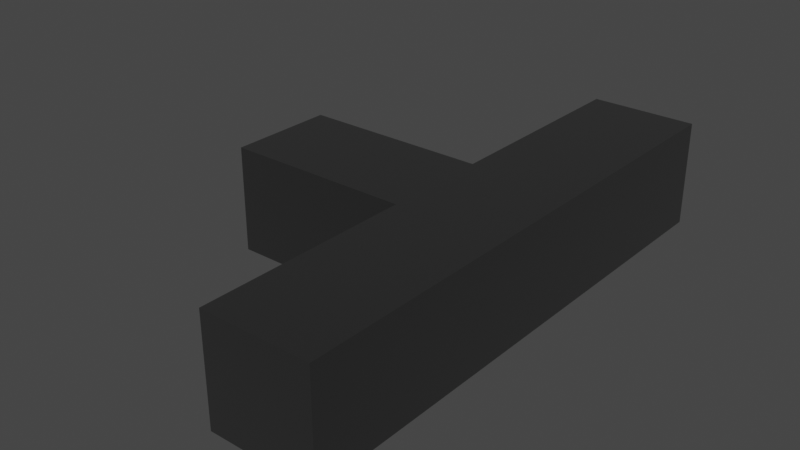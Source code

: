 # Source: DTJ_4.blend  (saved by Blender 3.4.6; exported with 4.5.12 LTS)
import bpy
from mathutils import Matrix  # noqa: F401  (used for matrix-valued properties, if any)

bpy.ops.wm.read_factory_settings(use_empty=True)
scene = bpy.context.scene
scene.name = 'Scene'

# ---- collections
col_dtj = bpy.data.collections.new('DTJ'); scene.collection.children.link(col_dtj)

# ---- materials (node trees are filled in below, after node groups)
mat_diffuse_0_002 = bpy.data.materials.new('diffuse_0.002')
mat_diffuse_0_002.use_transparent_shadow = False
mat_diffuse_0_002.diffuse_color = (0.0, 0.0, 0.0, 1.0)
mat_diffuse_0_002.roughness = 1.0

# ---- material node trees
mat_diffuse_0_002.use_nodes = True; mat_diffuse_0_002.node_tree.nodes.clear()
_N = mat_diffuse_0_002.node_tree.nodes; _L = mat_diffuse_0_002.node_tree.links
n0 = _N.new('ShaderNodeBsdfPrincipled'); n0.name = 'Principled BSDF'; n0.location = (0, 300)
n0.distribution = 'GGX'
n0.subsurface_method = 'RANDOM_WALK_SKIN'
n0.inputs[0].default_value = (0.0, 0.0, 0.0, 1.0)
n0.inputs[2].default_value = 1.0
n0.inputs[3].default_value = 1.45
n0.inputs[13].default_value = 1.0
n0.inputs[27].default_value = (0.0, 0.0, 0.0, 1.0)
n0.inputs[28].default_value = 1.0
n1 = _N.new('ShaderNodeOutputMaterial'); n1.name = 'Material Output'; n1.location = (280, 300)
_L.new(n0.outputs[0], n1.inputs[0])
n1.is_active_output = True

# ---- world
world_world = bpy.data.worlds.new('World'); scene.world = world_world
world_world.use_nodes = True; world_world.node_tree.nodes.clear()
_N = world_world.node_tree.nodes; _L = world_world.node_tree.links
n0 = _N.new('ShaderNodeOutputWorld'); n0.name = 'World Output'; n0.location = (300, 300)
n1 = _N.new('ShaderNodeBackground'); n1.name = 'Background'; n1.location = (10, 300)
n1.inputs[0].default_value = (0.05088, 0.05088, 0.05088, 1.0)
_L.new(n1.outputs[0], n0.inputs[0])
n0.is_active_output = True
world_world.color = (0.05088, 0.05088, 0.05088)
world_world.use_sun_shadow = False
world_world.sun_shadow_jitter_overblur = 0.0

# ---- meshes
me_object_1 = bpy.data.meshes.new('object_1')
me_object_1.from_pydata([(110.0, 0.0, 80.0), (110.0, 40.0, 80.0), (110.0, 0.0, -120.0), (110.0, 40.0, -120.0), (110.0, 0.0, -20.0), (110.0, 40.0, -20.0), (110.0, 20.0, 80.0), (110.0, 20.0, -120.0), (110.0, 20.0, -20.0), (110.0, 30.0, -20.0), (110.0, 20.0, 30.0), (110.0, 30.0, 30.0), (110.0, 10.0, -20.0), (110.0, 10.0, 30.0), (110.0, 20.0, -70.0), (110.0, 10.0, -70.0), (110.0, 30.0, -70.0), (110.0, 0.0, -120.0), (110.0, 40.0, -120.0), (70.0, 0.0, -120.0), (70.0, 40.0, -120.0), (90.0, 0.0, -120.0), (90.0, 40.0, -120.0), (110.0, 20.0, -120.0), (70.0, 20.0, -120.0), (70.0, 0.0, -120.0), (70.0, 40.0, -120.0), (70.0, 5.714, -62.86), (70.0, 34.29, -62.86), (70.0, 5.714, -34.29), (70.0, 11.43, -34.29), (70.0, 28.57, -34.29), (70.0, 34.29, -34.29), (70.0, 5.714, -5.714), (70.0, 11.43, -5.714), (70.0, 28.57, -5.714), (70.0, 34.29, -5.714), (70.0, 5.714, 22.86), (70.0, 11.43, 22.86), (70.0, 17.14, 22.86), (70.0, 22.86, 22.86), (70.0, 28.57, 22.86), (70.0, 34.29, 22.86), (70.0, 5.714, 51.43), (70.0, 11.43, 51.43), (70.0, 17.14, 51.43), (70.0, 22.86, 51.43), (70.0, 28.57, 51.43), (70.0, 34.29, 51.43), (70.0, 0.0, 80.0), (70.0, 40.0, 80.0), (70.0, 20.0, -120.0), (70.0, 20.0, 80.0), (70.0, 25.0, 0.0), (70.0, 15.0, 0.0), (70.0, 25.0, -40.0), (70.0, 25.0, -20.0), (70.0, 15.0, -20.0), (70.0, 15.0, -40.0), (70.0, 0.0, -100.0), (70.0, 0.0, -80.0), (70.0, 0.0, -60.0), (70.0, 0.0, -40.0), (70.0, 0.0, -20.0), (70.0, 0.0, 0.0), (70.0, 0.0, 20.0), (70.0, 0.0, 40.0), (70.0, 0.0, 60.0), (70.0, 40.0, 60.0), (70.0, 40.0, 40.0), (70.0, 40.0, 20.0), (70.0, 40.0, 0.0), (70.0, 40.0, -20.0), (70.0, 40.0, -40.0), (70.0, 40.0, -60.0), (70.0, 40.0, -80.0), (70.0, 40.0, -100.0), (70.0, 10.0, -40.0), (70.0, 8.571, -34.29), (70.0, 8.571, -62.86), (70.0, 5.714, -48.57), (70.0, 8.571, -48.57), (70.0, 30.0, -40.0), (70.0, 31.43, -34.29), (70.0, 34.29, -48.57), (70.0, 31.43, -62.86), (70.0, 31.43, -48.57), (70.0, 30.0, -80.0), (70.0, 30.0, -60.0), (70.0, 10.0, -60.0), (70.0, 10.0, -80.0), (70.0, 20.0, -80.0), (70.0, 5.714, -91.43), (70.0, 17.14, -91.43), (70.0, 28.57, -91.43), (70.0, 22.86, -91.43), (70.0, 34.29, -91.43), (70.0, 0.0, 80.0), (70.0, 40.0, 80.0), (110.0, 0.0, 80.0), (110.0, 40.0, 80.0), (90.0, 0.0, 80.0), (90.0, 40.0, 80.0), (110.0, 20.0, 80.0), (70.0, 20.0, 80.0), (110.0, 0.0, 80.0), (110.0, 0.0, -120.0), (70.0, 0.0, 80.0), (70.0, 0.0, -120.0), (110.0, 0.0, -20.0), (90.0, 0.0, -120.0), (70.0, 0.0, -20.0), (90.0, 0.0, 80.0), (90.0, 0.0, -20.0), (90.0, 0.0, -70.0), (80.0, 0.0, -20.0), (80.0, 0.0, -70.0), (100.0, 0.0, -20.0), (100.0, 0.0, -70.0), (90.0, 0.0, 30.0), (100.0, 0.0, 30.0), (80.0, 0.0, 30.0), (70.0, 0.0, 60.0), (70.0, 0.0, 40.0), (70.0, 0.0, 20.0), (70.0, 0.0, 0.0), (70.0, 0.0, -40.0), (70.0, 0.0, -60.0), (70.0, 0.0, -80.0), (70.0, 0.0, -100.0), (110.0, 40.0, 80.0), (70.0, 40.0, 80.0), (110.0, 40.0, -120.0), (70.0, 40.0, -120.0), (110.0, 40.0, -20.0), (90.0, 40.0, -120.0), (70.0, 40.0, -20.0), (90.0, 40.0, 80.0), (90.0, 40.0, -20.0), (90.0, 40.0, -70.0), (100.0, 40.0, -20.0), (100.0, 40.0, -70.0), (80.0, 40.0, -20.0), (80.0, 40.0, -70.0), (90.0, 40.0, 30.0), (80.0, 40.0, 30.0), (100.0, 40.0, 30.0), (70.0, 40.0, -100.0), (70.0, 40.0, -80.0), (70.0, 40.0, -60.0), (70.0, 40.0, -40.0), (70.0, 40.0, 0.0), (70.0, 40.0, 20.0), (70.0, 40.0, 40.0), (70.0, 40.0, 60.0), (85.0, 30.0, 0.0), (85.0, 20.0, 0.0), (85.0, 10.0, 0.0), (70.0, 25.0, 0.0), (77.5, 27.5, 0.0), (77.5, 12.5, 0.0), (70.0, 15.0, 0.0), (70.0, 25.0, 0.0), (85.0, 30.0, 0.0), (70.0, 25.0, -40.0), (85.0, 30.0, -40.0), (77.5, 27.5, -40.0), (85.0, 30.0, -20.0), (70.0, 25.0, -20.0), (77.5, 27.5, 0.0), (85.0, 30.0, 0.0), (85.0, 10.0, 0.0), (85.0, 30.0, -40.0), (85.0, 10.0, -40.0), (85.0, 20.0, 0.0), (85.0, 10.0, -20.0), (85.0, 30.0, -20.0), (85.0, 10.0, 0.0), (70.0, 15.0, 0.0), (85.0, 10.0, -40.0), (70.0, 15.0, -40.0), (85.0, 10.0, -20.0), (77.5, 12.5, -40.0), (70.0, 15.0, -20.0), (77.5, 12.5, 0.0), (70.0, 30.0, -40.0), (85.0, 30.0, -40.0), (70.0, 30.0, -80.0), (85.0, 30.0, -80.0), (77.5, 30.0, -40.0), (85.0, 30.0, -60.0), (70.0, 30.0, -60.0), (85.0, 30.0, -40.0), (85.0, 10.0, -40.0), (85.0, 30.0, -80.0), (85.0, 10.0, -80.0), (85.0, 30.0, -60.0), (85.0, 20.0, -80.0), (85.0, 10.0, -60.0), (85.0, 10.0, -40.0), (70.0, 10.0, -40.0), (85.0, 10.0, -80.0), (70.0, 10.0, -80.0), (77.5, 10.0, -40.0), (70.0, 10.0, -60.0), (85.0, 10.0, -60.0), (70.0, 30.0, -80.0), (70.0, 10.0, -80.0), (85.0, 30.0, -80.0), (85.0, 10.0, -80.0), (85.0, 20.0, -80.0), (70.0, 20.0, -80.0), (70.0, 15.0, -40.0), (70.0, 10.0, -40.0), (85.0, 10.0, -40.0), (77.5, 12.5, -40.0), (77.5, 10.0, -40.0), (70.0, 30.0, -40.0), (70.0, 25.0, -40.0), (85.0, 30.0, -40.0), (77.5, 27.5, -40.0), (77.5, 30.0, -40.0)], [], [(16, 9, 8, 14), (9, 11, 10, 8), (8, 10, 13, 12), (14, 8, 12, 15), (6, 0, 13), (4, 13, 0), (13, 4, 12), (15, 12, 4), (11, 1, 6), (6, 10, 11), (10, 6, 13), (5, 1, 11), (7, 14, 15), (15, 2, 7), (2, 15, 4), (16, 14, 7), (11, 9, 5), (16, 5, 9), (5, 16, 3), (7, 3, 16), (23, 17, 21), (23, 22, 18), (24, 23, 21), (23, 24, 22), (24, 20, 22), (19, 24, 21), (81, 79, 27, 80), (78, 81, 80, 29), (32, 84, 86, 83), (84, 28, 85, 86), (78, 29, 33), (34, 30, 78), (33, 34, 78), (83, 31, 35), (36, 32, 83), (35, 36, 83), (38, 34, 33, 37), (42, 36, 35, 41), (44, 38, 37, 43), (45, 39, 38, 44), (46, 40, 39, 45), (47, 41, 40, 46), (48, 42, 41, 47), (92, 25, 59), (27, 60, 61), (92, 59, 60), (51, 25, 92, 93), (93, 92, 90, 91), (79, 90, 27), (92, 27, 90), (27, 92, 60), (79, 89, 90), (80, 27, 61), (79, 81, 89), (80, 62, 29), (63, 29, 62), (77, 89, 81), (58, 77, 30), (78, 30, 77), (77, 81, 78), (62, 80, 61), (94, 51, 95), (95, 51, 93), (91, 87, 94, 95), (95, 93, 91), (26, 51, 94, 96), (96, 76, 26), (96, 28, 74, 75), (87, 28, 96), (76, 96, 75), (96, 94, 87), (88, 86, 85), (87, 88, 85), (55, 31, 82), (82, 86, 88), (84, 74, 28), (32, 73, 84), (74, 84, 73), (86, 82, 83), (87, 85, 28), (58, 30, 57), (64, 33, 63), (37, 33, 64, 65), (54, 57, 34), (34, 57, 30), (54, 34, 38), (39, 54, 38), (37, 65, 66), (67, 43, 66), (43, 67, 49), (44, 43, 49), (39, 40, 53, 54), (45, 44, 52), (49, 52, 44), (52, 46, 45), (66, 43, 37), (35, 31, 56), (56, 31, 55), (56, 53, 35), (71, 72, 36), (32, 36, 72), (36, 42, 70, 71), (73, 32, 72), (53, 41, 35), (82, 31, 83), (47, 46, 52), (41, 53, 40), (69, 70, 42), (68, 48, 50), (47, 50, 48), (69, 48, 68), (69, 42, 48), (47, 52, 50), (33, 29, 63), (104, 97, 101), (104, 102, 98), (103, 104, 101), (104, 103, 102), (103, 100, 102), (99, 103, 101), (116, 114, 113, 115), (114, 118, 117, 113), (113, 117, 120, 119), (115, 113, 119, 121), (109, 105, 120), (112, 120, 105), (120, 117, 109), (119, 112, 121), (107, 121, 112), (120, 112, 119), (106, 109, 118), (117, 118, 109), (110, 106, 118), (116, 110, 114), (118, 114, 110), (115, 121, 124, 125), (122, 123, 121), (123, 124, 121), (125, 111, 115), (111, 126, 115), (127, 116, 126), (126, 116, 115), (128, 116, 127), (116, 128, 129), (116, 129, 108), (110, 116, 108), (107, 122, 121), (143, 142, 138, 139), (142, 145, 144, 138), (138, 144, 146, 140), (139, 138, 140, 141), (137, 130, 146), (134, 146, 130), (144, 137, 146), (134, 140, 146), (141, 140, 134), (145, 137, 144), (145, 154, 131), (145, 153, 154), (152, 145, 151), (145, 142, 151), (153, 145, 152), (145, 131, 137), (135, 139, 141), (143, 139, 135), (132, 135, 141), (133, 143, 135), (132, 141, 134), (142, 143, 149, 150), (142, 150, 136), (143, 147, 148), (143, 133, 147), (148, 149, 143), (151, 142, 136), (161, 158, 159, 160), (159, 156, 160), (156, 157, 160), (155, 156, 159), (169, 162, 168), (169, 167, 163), (167, 169, 168), (168, 166, 167), (166, 165, 167), (164, 166, 168), (176, 174, 170), (175, 171, 174), (172, 173, 175, 176), (174, 176, 175), (184, 177, 181), (184, 183, 178), (183, 184, 181), (183, 181, 182, 180), (179, 182, 181), (191, 189, 185), (190, 186, 189), (187, 188, 190, 191), (189, 191, 190), (193, 192, 196, 198), (196, 197, 198), (197, 195, 198), (194, 197, 196), (205, 203, 199), (204, 200, 203), (201, 202, 204, 205), (203, 205, 204), (211, 210, 208, 206), (207, 209, 210, 211), (215, 213, 212), (214, 216, 215), (213, 215, 216), (220, 218, 217), (220, 221, 219), (217, 221, 220)])
_uv = me_object_1.uv_layers.new(name='UVMap')
_uv.uv.foreach_set('vector', [0.208, 0.6239, 0.208, 0.4159, 0.2493, 0.4159, 0.2493, 0.6239, 0.208, 0.4159, 0.208, 0.208, 0.2493, 0.208, 0.2493, 0.4159, 0.2493, 0.4159, 0.2493, 0.208, 0.2906, 0.208, 0.2906, 0.4159, 0.2493, 0.6239, 0.2493, 0.4159, 0.2906, 0.4159, 0.2906, 0.6239, 0.2493, 0.0, 0.3319, 0.0, 0.2906, 0.208, 0.3319, 0.4159, 0.2906, 0.208, 0.3319, 0.0, 0.2906, 0.208, 0.3319, 0.4159, 0.2906, 0.4159, 0.2906, 0.6239, 0.2906, 0.4159, 0.3319, 0.4159, 0.208, 0.208, 0.1667, 0.0, 0.2493, 0.0, 0.2493, 0.0, 0.2493, 0.208, 0.208, 0.208, 0.2493, 0.208, 0.2493, 0.0, 0.2906, 0.208, 0.1667, 0.4159, 0.1667, 0.0, 0.208, 0.208, 0.2493, 0.8319, 0.2493, 0.6239, 0.2906, 0.6239, 0.2906, 0.6239, 0.3319, 0.8319, 0.2493, 0.8319, 0.3319, 0.8319, 0.2906, 0.6239, 0.3319, 0.4159, 0.208, 0.6239, 0.2493, 0.6239, 0.2493, 0.8319, 0.208, 0.208, 0.208, 0.4159, 0.1667, 0.4159, 0.208, 0.6239, 0.1667, 0.4159, 0.208, 0.4159, 0.1667, 0.4159, 0.208, 0.6239, 0.1667, 0.8319, 0.2493, 0.8319, 0.1667, 0.8319, 0.208, 0.6239, 0.5, 0.6389, 0.5, 0.5556, 0.5826, 0.5556, 0.5, 0.6389, 0.5826, 0.7222, 0.5, 0.7222, 0.6652, 0.6389, 0.5, 0.6389, 0.5826, 0.5556, 0.5, 0.6389, 0.6652, 0.6389, 0.5826, 0.7222, 0.6652, 0.6389, 0.6652, 0.7222, 0.5826, 0.7222, 0.6652, 0.5556, 0.6652, 0.6389, 0.5826, 0.5556, 0.1298, 0.2971, 0.1298, 0.2377, 0.1416, 0.2377, 0.1416, 0.2971, 0.1298, 0.3565, 0.1298, 0.2971, 0.1416, 0.2971, 0.1416, 0.3565, 0.0236, 0.3565, 0.0236, 0.2971, 0.0354, 0.2971, 0.0354, 0.3565, 0.0236, 0.2971, 0.0236, 0.2377, 0.0354, 0.2377, 0.0354, 0.2971, 0.1298, 0.3565, 0.1416, 0.3565, 0.1416, 0.4754, 0.118, 0.4754, 0.118, 0.3565, 0.1298, 0.3565, 0.1416, 0.4754, 0.118, 0.4754, 0.1298, 0.3565, 0.0354, 0.3565, 0.0472, 0.3565, 0.0472, 0.4754, 0.0236, 0.4754, 0.0236, 0.3565, 0.0354, 0.3565, 0.0472, 0.4754, 0.0236, 0.4754, 0.0354, 0.3565, 0.118, 0.5942, 0.118, 0.4754, 0.1416, 0.4754, 0.1416, 0.5942, 0.0236, 0.5942, 0.0236, 0.4754, 0.0472, 0.4754, 0.0472, 0.5942, 0.118, 0.713, 0.118, 0.5942, 0.1416, 0.5942, 0.1416, 0.713, 0.0944, 0.713, 0.0944, 0.5942, 0.118, 0.5942, 0.118, 0.713, 0.0708, 0.713, 0.0708, 0.5942, 0.0944, 0.5942, 0.0944, 0.713, 0.0472, 0.713, 0.0472, 0.5942, 0.0708, 0.5942, 0.0708, 0.713, 0.0236, 0.713, 0.0236, 0.5942, 0.0472, 0.5942, 0.0472, 0.713, 0.1416, 0.1188, 0.1652, 0.0, 0.1652, 0.08319, 0.1416, 0.2377, 0.1652, 0.1664, 0.1652, 0.2496, 0.1416, 0.1188, 0.1652, 0.08319, 0.1652, 0.1664, 0.0826, 0.0, 0.1652, 0.0, 0.1416, 0.1188, 0.0944, 0.1188, 0.0944, 0.1188, 0.1416, 0.1188, 0.1239, 0.1664, 0.0826, 0.1664, 0.1298, 0.2377, 0.1239, 0.1664, 0.1416, 0.2377, 0.1416, 0.1188, 0.1416, 0.2377, 0.1239, 0.1664, 0.1416, 0.2377, 0.1416, 0.1188, 0.1652, 0.1664, 0.1298, 0.2377, 0.1239, 0.2496, 0.1239, 0.1664, 0.1416, 0.2971, 0.1416, 0.2377, 0.1652, 0.2496, 0.1298, 0.2377, 0.1298, 0.2971, 0.1239, 0.2496, 0.1416, 0.2971, 0.1652, 0.3327, 0.1416, 0.3565, 0.1652, 0.4159, 0.1416, 0.3565, 0.1652, 0.3327, 0.1239, 0.3327, 0.1239, 0.2496, 0.1298, 0.2971, 0.1033, 0.3327, 0.1239, 0.3327, 0.118, 0.3565, 0.1298, 0.3565, 0.118, 0.3565, 0.1239, 0.3327, 0.1239, 0.3327, 0.1298, 0.2971, 0.1298, 0.3565, 0.1652, 0.3327, 0.1416, 0.2971, 0.1652, 0.2496, 0.0472, 0.1188, 0.0826, 0.0, 0.0708, 0.1188, 0.0708, 0.1188, 0.0826, 0.0, 0.0944, 0.1188, 0.0826, 0.1664, 0.0413, 0.1664, 0.0472, 0.1188, 0.0708, 0.1188, 0.0708, 0.1188, 0.0944, 0.1188, 0.0826, 0.1664, 0.0, 0.0, 0.0826, 0.0, 0.0472, 0.1188, 0.0236, 0.1188, 0.0236, 0.1188, 0.0, 0.08319, 0.0, 0.0, 0.0236, 0.1188, 0.0236, 0.2377, 0.0, 0.2496, 0.0, 0.1664, 0.0413, 0.1664, 0.0236, 0.2377, 0.0236, 0.1188, 0.0, 0.08319, 0.0236, 0.1188, 0.0, 0.1664, 0.0236, 0.1188, 0.0472, 0.1188, 0.0413, 0.1664, 0.0413, 0.2496, 0.0354, 0.2971, 0.0354, 0.2377, 0.0413, 0.1664, 0.0413, 0.2496, 0.0354, 0.2377, 0.06195, 0.3327, 0.0472, 0.3565, 0.0413, 0.3327, 0.0413, 0.3327, 0.0354, 0.2971, 0.0413, 0.2496, 0.0236, 0.2971, 0.0, 0.2496, 0.0236, 0.2377, 0.0236, 0.3565, 0.0, 0.3327, 0.0236, 0.2971, 0.0, 0.2496, 0.0236, 0.2971, 0.0, 0.3327, 0.0354, 0.2971, 0.0413, 0.3327, 0.0354, 0.3565, 0.0413, 0.1664, 0.0354, 0.2377, 0.0236, 0.2377, 0.1033, 0.3327, 0.118, 0.3565, 0.1033, 0.4159, 0.1652, 0.4991, 0.1416, 0.4754, 0.1652, 0.4159, 0.1416, 0.5942, 0.1416, 0.4754, 0.1652, 0.4991, 0.1652, 0.5823, 0.1033, 0.4991, 0.1033, 0.4159, 0.118, 0.4754, 0.118, 0.4754, 0.1033, 0.4159, 0.118, 0.3565, 0.1033, 0.4991, 0.118, 0.4754, 0.118, 0.5942, 0.0944, 0.5942, 0.1033, 0.4991, 0.118, 0.5942, 0.1416, 0.5942, 0.1652, 0.5823, 0.1652, 0.6655, 0.1652, 0.7487, 0.1416, 0.713, 0.1652, 0.6655, 0.1416, 0.713, 0.1652, 0.7487, 0.1652, 0.8319, 0.118, 0.713, 0.1416, 0.713, 0.1652, 0.8319, 0.0944, 0.5942, 0.0708, 0.5942, 0.06195, 0.4991, 0.1033, 0.4991, 0.0944, 0.713, 0.118, 0.713, 0.0826, 0.8319, 0.1652, 0.8319, 0.0826, 0.8319, 0.118, 0.713, 0.0826, 0.8319, 0.0708, 0.713, 0.0944, 0.713, 0.1652, 0.6655, 0.1416, 0.713, 0.1416, 0.5942, 0.0472, 0.4754, 0.0472, 0.3565, 0.06195, 0.4159, 0.06195, 0.4159, 0.0472, 0.3565, 0.06195, 0.3327, 0.06195, 0.4159, 0.06195, 0.4991, 0.0472, 0.4754, 0.0, 0.4991, 0.0, 0.4159, 0.0236, 0.4754, 0.0236, 0.3565, 0.0236, 0.4754, 0.0, 0.4159, 0.0236, 0.4754, 0.0236, 0.5942, 0.0, 0.5823, 0.0, 0.4991, 0.0, 0.3327, 0.0236, 0.3565, 0.0, 0.4159, 0.06195, 0.4991, 0.0472, 0.5942, 0.0472, 0.4754, 0.0413, 0.3327, 0.0472, 0.3565, 0.0354, 0.3565, 0.0472, 0.713, 0.0708, 0.713, 0.0826, 0.8319, 0.0472, 0.5942, 0.06195, 0.4991, 0.0708, 0.5942, 0.0, 0.6655, 0.0, 0.5823, 0.0236, 0.5942, 0.0, 0.7487, 0.0236, 0.713, 0.0, 0.8319, 0.0472, 0.713, 0.0, 0.8319, 0.0236, 0.713, 0.0, 0.6655, 0.0236, 0.713, 0.0, 0.7487, 0.0, 0.6655, 0.0236, 0.5942, 0.0236, 0.713, 0.0472, 0.713, 0.0826, 0.8319, 0.0, 0.8319, 0.1416, 0.4754, 0.1416, 0.3565, 0.1652, 0.4159, 0.3333, 0.6389, 0.3333, 0.5556, 0.4159, 0.5556, 0.3333, 0.6389, 0.4159, 0.7222, 0.3333, 0.7222, 0.4985, 0.6389, 0.3333, 0.6389, 0.4159, 0.5556, 0.3333, 0.6389, 0.4985, 0.6389, 0.4159, 0.7222, 0.4985, 0.6389, 0.4985, 0.7222, 0.4159, 0.7222, 0.4985, 0.5556, 0.4985, 0.6389, 0.4159, 0.5556, 0.9572, 0.6239, 0.9159, 0.6239, 0.9159, 0.4159, 0.9572, 0.4159, 0.9159, 0.6239, 0.8746, 0.6239, 0.8746, 0.4159, 0.9159, 0.4159, 0.9159, 0.4159, 0.8746, 0.4159, 0.8746, 0.208, 0.9159, 0.208, 0.9572, 0.4159, 0.9159, 0.4159, 0.9159, 0.208, 0.9572, 0.208, 0.8333, 0.4159, 0.8333, 0.0, 0.8746, 0.208, 0.9159, 0.0, 0.8746, 0.208, 0.8333, 0.0, 0.8746, 0.208, 0.8746, 0.4159, 0.8333, 0.4159, 0.9159, 0.208, 0.9159, 0.0, 0.9572, 0.208, 0.9985, 0.0, 0.9572, 0.208, 0.9159, 0.0, 0.8746, 0.208, 0.9159, 0.0, 0.9159, 0.208, 0.8333, 0.8319, 0.8333, 0.4159, 0.8746, 0.6239, 0.8746, 0.4159, 0.8746, 0.6239, 0.8333, 0.4159, 0.9159, 0.8319, 0.8333, 0.8319, 0.8746, 0.6239, 0.9572, 0.6239, 0.9159, 0.8319, 0.9159, 0.6239, 0.8746, 0.6239, 0.9159, 0.6239, 0.9159, 0.8319, 0.9572, 0.4159, 0.9572, 0.208, 0.9985, 0.2496, 0.9985, 0.3327, 0.9985, 0.08319, 0.9985, 0.1664, 0.9572, 0.208, 0.9985, 0.1664, 0.9985, 0.2496, 0.9572, 0.208, 0.9985, 0.3327, 0.9985, 0.4159, 0.9572, 0.4159, 0.9985, 0.4159, 0.9985, 0.4991, 0.9572, 0.4159, 0.9985, 0.5823, 0.9572, 0.6239, 0.9985, 0.4991, 0.9985, 0.4991, 0.9572, 0.6239, 0.9572, 0.4159, 0.9985, 0.6655, 0.9572, 0.6239, 0.9985, 0.5823, 0.9572, 0.6239, 0.9985, 0.6655, 0.9985, 0.7487, 0.9572, 0.6239, 0.9985, 0.7487, 0.9985, 0.8319, 0.9159, 0.8319, 0.9572, 0.6239, 0.9985, 0.8319, 0.9985, 0.0, 0.9985, 0.08319, 0.9572, 0.208, 0.708, 0.6239, 0.708, 0.4159, 0.7493, 0.4159, 0.7493, 0.6239, 0.708, 0.4159, 0.708, 0.208, 0.7493, 0.208, 0.7493, 0.4159, 0.7493, 0.4159, 0.7493, 0.208, 0.7906, 0.208, 0.7906, 0.4159, 0.7493, 0.6239, 0.7493, 0.4159, 0.7906, 0.4159, 0.7906, 0.6239, 0.7493, 0.0, 0.8319, 0.0, 0.7906, 0.208, 0.8319, 0.4159, 0.7906, 0.208, 0.8319, 0.0, 0.7493, 0.208, 0.7493, 0.0, 0.7906, 0.208, 0.8319, 0.4159, 0.7906, 0.4159, 0.7906, 0.208, 0.7906, 0.6239, 0.7906, 0.4159, 0.8319, 0.4159, 0.708, 0.208, 0.7493, 0.0, 0.7493, 0.208, 0.708, 0.208, 0.6667, 0.08319, 0.6667, 0.0, 0.708, 0.208, 0.6667, 0.1664, 0.6667, 0.08319, 0.6667, 0.2496, 0.708, 0.208, 0.6667, 0.3327, 0.708, 0.208, 0.708, 0.4159, 0.6667, 0.3327, 0.6667, 0.1664, 0.708, 0.208, 0.6667, 0.2496, 0.708, 0.208, 0.6667, 0.0, 0.7493, 0.0, 0.7493, 0.8319, 0.7493, 0.6239, 0.7906, 0.6239, 0.708, 0.6239, 0.7493, 0.6239, 0.7493, 0.8319, 0.8319, 0.8319, 0.7493, 0.8319, 0.7906, 0.6239, 0.6667, 0.8319, 0.708, 0.6239, 0.7493, 0.8319, 0.8319, 0.8319, 0.7906, 0.6239, 0.8319, 0.4159, 0.708, 0.4159, 0.708, 0.6239, 0.6667, 0.5823, 0.6667, 0.4991, 0.708, 0.4159, 0.6667, 0.4991, 0.6667, 0.4159, 0.708, 0.6239, 0.6667, 0.7487, 0.6667, 0.6655, 0.708, 0.6239, 0.6667, 0.8319, 0.6667, 0.7487, 0.6667, 0.6655, 0.6667, 0.5823, 0.708, 0.6239, 0.6667, 0.3327, 0.708, 0.4159, 0.6667, 0.4159, 0.4051, 0.1547, 0.4051, 0.113, 0.4363, 0.1026, 0.4363, 0.1651, 0.4363, 0.1026, 0.4676, 0.1339, 0.4363, 0.1651, 0.4676, 0.1339, 0.4676, 0.1755, 0.4363, 0.1651, 0.4676, 0.09221, 0.4676, 0.1339, 0.4363, 0.1026, 0.6141, 0.2778, 0.647, 0.2778, 0.647, 0.3611, 0.6141, 0.2778, 0.5811, 0.3611, 0.5811, 0.2778, 0.5811, 0.3611, 0.6141, 0.2778, 0.647, 0.3611, 0.647, 0.3611, 0.6141, 0.4444, 0.5811, 0.3611, 0.6141, 0.4444, 0.5811, 0.4444, 0.5811, 0.3611, 0.647, 0.4444, 0.6141, 0.4444, 0.647, 0.3611, 0.6552, 0.08333, 0.6135, 0.0, 0.6552, 0.0, 0.5718, 0.08333, 0.5718, 0.0, 0.6135, 0.0, 0.6552, 0.1667, 0.5718, 0.1667, 0.5718, 0.08333, 0.6552, 0.08333, 0.6135, 0.0, 0.6552, 0.08333, 0.5718, 0.08333, 0.5286, 0.2778, 0.5615, 0.2778, 0.5615, 0.3611, 0.5286, 0.2778, 0.4956, 0.3611, 0.4956, 0.2778, 0.4956, 0.3611, 0.5286, 0.2778, 0.5615, 0.3611, 0.4956, 0.3611, 0.5615, 0.3611, 0.5286, 0.4444, 0.4956, 0.4444, 0.5615, 0.4444, 0.5286, 0.4444, 0.5615, 0.3611, 0.477, 0.3611, 0.4457, 0.2778, 0.477, 0.2778, 0.4145, 0.3611, 0.4145, 0.2778, 0.4457, 0.2778, 0.477, 0.4444, 0.4145, 0.4444, 0.4145, 0.3611, 0.477, 0.3611, 0.4457, 0.2778, 0.477, 0.3611, 0.4145, 0.3611, 0.477, 0.0, 0.5603, 0.0, 0.5603, 0.08333, 0.477, 0.08333, 0.5603, 0.08333, 0.5187, 0.1667, 0.477, 0.08333, 0.5187, 0.1667, 0.477, 0.1667, 0.477, 0.08333, 0.5603, 0.1667, 0.5187, 0.1667, 0.5603, 0.08333, 0.3958, 0.3611, 0.3646, 0.2778, 0.3958, 0.2778, 0.3333, 0.3611, 0.3333, 0.2778, 0.3646, 0.2778, 0.3958, 0.4444, 0.3333, 0.4444, 0.3333, 0.3611, 0.3958, 0.3611, 0.3646, 0.2778, 0.3958, 0.3611, 0.3333, 0.3611, 0.3333, 0.133, 0.3958, 0.133, 0.3958, 0.09137, 0.3333, 0.09137, 0.3333, 0.1747, 0.3958, 0.1747, 0.3958, 0.133, 0.3333, 0.133, 0.3646, 0.0561, 0.3333, 0.06652, 0.3333, 0.04569, 0.3958, 0.06652, 0.3646, 0.06652, 0.3646, 0.0561, 0.3333, 0.06652, 0.3646, 0.0561, 0.3646, 0.06652, 0.3646, 0.01042, 0.3333, 0.02083, 0.3333, 0.0, 0.3646, 0.01042, 0.3646, 0.0, 0.3958, 0.0, 0.3333, 0.0, 0.3646, 0.0, 0.3646, 0.01042])
me_object_1.materials.append(mat_diffuse_0_002)
me_object_1.update()
me_object_1.normals_split_custom_set([tuple(v) for v in zip(*[iter([1.0, 0.0, 0.0, 1.0, 0.0, 0.0, 1.0, 0.0, 0.0, 1.0, 0.0, 0.0, 1.0, 0.0, 0.0, 1.0, 0.0, 0.0, 1.0, 0.0, 0.0, 1.0, 0.0, 0.0, 1.0, 0.0, 0.0, 1.0, 0.0, 0.0, 1.0, 0.0, 0.0, 1.0, 0.0, 0.0, 1.0, 0.0, 0.0, 1.0, 0.0, 0.0, 1.0, 0.0, 0.0, 1.0, 0.0, 0.0, 1.0, 0.0, 0.0, 1.0, 0.0, 0.0, 1.0, 0.0, 0.0, 1.0, 0.0, 0.0, 1.0, 0.0, 0.0, 1.0, 0.0, 0.0, 1.0, 0.0, 0.0, 1.0, 0.0, 0.0, 1.0, 0.0, 0.0, 1.0, 0.0, 0.0, 1.0, 0.0, 0.0, 1.0, 0.0, 0.0, 1.0, 0.0, 0.0, 1.0, 0.0, 0.0, 1.0, 0.0, 0.0, 1.0, 0.0, 0.0, 1.0, 0.0, 0.0, 1.0, 0.0, 0.0, 1.0, 0.0, 0.0, 1.0, 0.0, 0.0, 1.0, 0.0, 0.0, 1.0, 0.0, 0.0, 1.0, 0.0, 0.0, 1.0, 0.0, 0.0, 1.0, 0.0, 0.0, 1.0, 0.0, 0.0, 1.0, 0.0, 0.0, 1.0, 0.0, 0.0, 1.0, 0.0, 0.0, 1.0, 0.0, 0.0, 1.0, 0.0, 0.0, 1.0, 0.0, 0.0, 1.0, 0.0, 0.0, 1.0, 0.0, 0.0, 1.0, 0.0, 0.0, 1.0, 0.0, 0.0, 1.0, 0.0, 0.0, 1.0, 0.0, 0.0, 1.0, 0.0, 0.0, 1.0, 0.0, 0.0, 1.0, 0.0, 0.0, 1.0, 0.0, 0.0, 1.0, 0.0, 0.0, 1.0, 0.0, 0.0, 1.0, 0.0, 0.0, 1.0, 0.0, 0.0, 1.0, 0.0, 0.0, 1.0, 0.0, 0.0, 0.0, 0.0, -1.0, 0.0, 0.0, -1.0, 0.0, 0.0, -1.0, 0.0, 0.0, -1.0, 0.0, 0.0, -1.0, 0.0, 0.0, -1.0, 0.0, 0.0, -1.0, 0.0, 0.0, -1.0, 0.0, 0.0, -1.0, 0.0, 0.0, -1.0, 0.0, 0.0, -1.0, 0.0, 0.0, -1.0, 0.0, 0.0, -1.0, 0.0, 0.0, -1.0, 0.0, 0.0, -1.0, 0.0, 0.0, -1.0, 0.0, 0.0, -1.0, 0.0, 0.0, -1.0, -1.0, 0.0, 0.0, -1.0, 0.0, 0.0, -1.0, 0.0, 0.0, -1.0, 0.0, 0.0, -1.0, 0.0, 0.0, -1.0, 0.0, 0.0, -1.0, 0.0, 0.0, -1.0, 0.0, 0.0, -1.0, 0.0, 0.0, -1.0, 0.0, 0.0, -1.0, 0.0, 0.0, -1.0, 0.0, 0.0, -1.0, 0.0, 0.0, -1.0, 0.0, 0.0, -1.0, 0.0, 0.0, -1.0, 0.0, 0.0, -1.0, 0.0, 0.0, -1.0, 0.0, 0.0, -1.0, 0.0, 0.0, -1.0, 0.0, 0.0, -1.0, 0.0, 0.0, -1.0, 0.0, 0.0, -1.0, 0.0, 0.0, -1.0, 0.0, 0.0, -1.0, 0.0, 0.0, -1.0, 0.0, 0.0, -1.0, 0.0, 0.0, -1.0, 0.0, 0.0, -1.0, 0.0, 0.0, -1.0, 0.0, 0.0, -1.0, 0.0, 0.0, -1.0, 0.0, 0.0, -1.0, 0.0, 0.0, -1.0, 0.0, 0.0, -1.0, 0.0, 0.0, -1.0, 0.0, 0.0, -1.0, 0.0, 0.0, -1.0, 0.0, 0.0, -1.0, 0.0, 0.0, -1.0, 0.0, 0.0, -1.0, 0.0, 0.0, -1.0, 0.0, 0.0, -1.0, 0.0, 0.0, -1.0, 0.0, 0.0, -1.0, 0.0, 0.0, -1.0, 0.0, 0.0, -1.0, 0.0, 0.0, -1.0, 0.0, 0.0, -1.0, 0.0, 0.0, -1.0, 0.0, 0.0, -1.0, 0.0, 0.0, -1.0, 0.0, 0.0, -1.0, 0.0, 0.0, -1.0, 0.0, 0.0, -1.0, 0.0, 0.0, -1.0, 0.0, 0.0, -1.0, 0.0, 0.0, -1.0, 0.0, 0.0, -1.0, 0.0, 0.0, -1.0, 0.0, 0.0, -1.0, 0.0, 0.0, -1.0, 0.0, 0.0, -1.0, 0.0, 0.0, -1.0, 0.0, 0.0, -1.0, 0.0, 0.0, -1.0, 0.0, 0.0, -1.0, 0.0, 0.0, -1.0, 0.0, 0.0, -1.0, 0.0, 0.0, -1.0, 0.0, 0.0, -1.0, 0.0, 0.0, -1.0, 0.0, 0.0, -1.0, 0.0, 0.0, -1.0, 0.0, 0.0, -1.0, 0.0, 0.0, -1.0, 0.0, 0.0, -1.0, 0.0, 0.0, -1.0, 0.0, 0.0, -1.0, 0.0, 0.0, -1.0, 0.0, 0.0, -1.0, 0.0, 0.0, -1.0, 0.0, 0.0, -1.0, 0.0, 0.0, -1.0, 0.0, 0.0, -1.0, 0.0, 0.0, -1.0, 0.0, 0.0, -1.0, 0.0, 0.0, -1.0, 0.0, 0.0, -1.0, 0.0, 0.0, -1.0, 0.0, 0.0, -1.0, 0.0, 0.0, -1.0, 7.477e-07, 0.0, -1.0, 7.477e-07, 0.0, -1.0, 7.477e-07, 0.0, -1.0, 0.0, 0.0, -1.0, 0.0, 0.0, -1.0, 0.0, 0.0, -1.0, 0.0, 0.0, -1.0, 0.0, 0.0, -1.0, 0.0, 0.0, -1.0, 0.0, 0.0, -1.0, 0.0, 0.0, -1.0, 0.0, 0.0, -1.0, 0.0, 0.0, -1.0, 0.0, 0.0, -1.0, 0.0, 0.0, -1.0, 0.0, 0.0, -1.0, 0.0, 0.0, -1.0, 0.0, 0.0, -1.0, 0.0, 0.0, -1.0, 0.0, 0.0, -1.0, 0.0, 0.0, -1.0, 0.0, 0.0, -1.0, 0.0, 0.0, -1.0, 0.0, 0.0, -1.0, 0.0, 0.0, -1.0, 0.0, 0.0, -1.0, 0.0, 0.0, -1.0, 0.0, 0.0, -1.0, 0.0, 0.0, -1.0, 0.0, 0.0, -1.0, 0.0, 0.0, -1.0, 0.0, 0.0, -1.0, 0.0, 0.0, -1.0, 0.0, 0.0, -1.0, 0.0, 0.0, -1.0, 0.0, 0.0, -1.0, 0.0, 0.0, -1.0, 0.0, 0.0, -1.0, 0.0, 0.0, -1.0, 0.0, 0.0, -1.0, 0.0, 0.0, -1.0, 0.0, 0.0, -1.0, 0.0, 0.0, -1.0, 0.0, 0.0, -1.0, 0.0, 0.0, -1.0, 0.0, 0.0, -1.0, 0.0, 0.0, -1.0, 0.0, 0.0, -1.0, 0.0, 0.0, -1.0, 0.0, 0.0, -1.0, 0.0, 0.0, -1.0, 0.0, 0.0, -1.0, 0.0, 0.0, -1.0, 0.0, 0.0, -1.0, 0.0, 0.0, -1.0, 0.0, 0.0, -1.0, 0.0, 0.0, -1.0, 0.0, 0.0, -1.0, 0.0, 0.0, -1.0, 0.0, 0.0, -1.0, 5.981e-06, 0.0, -1.0, 5.981e-06, 0.0, -1.0, 5.981e-06, 0.0, -1.0, 2.136e-06, 0.0, -1.0, 2.136e-06, 0.0, -1.0, 2.136e-06, 0.0, -1.0, 0.0, 0.0, -1.0, 0.0, 0.0, -1.0, 0.0, 0.0, -1.0, 0.0, 0.0, -1.0, 0.0, 0.0, -1.0, 0.0, 0.0, -1.0, -7.477e-07, 0.0, -1.0, -7.477e-07, 0.0, -1.0, -7.477e-07, 0.0, -1.0, 0.0, 0.0, -1.0, 0.0, 0.0, -1.0, 0.0, 0.0, -1.0, 0.0, 0.0, -1.0, 0.0, 0.0, -1.0, 0.0, 0.0, -1.0, 0.0, 0.0, -1.0, 0.0, 0.0, -1.0, 0.0, 0.0, -1.0, 0.0, 0.0, -1.0, 0.0, 0.0, -1.0, 0.0, 0.0, -1.0, 0.0, 0.0, -1.0, 0.0, 0.0, -1.0, 0.0, 0.0, -1.0, 0.0, 0.0, -1.0, 0.0, 0.0, -1.0, 0.0, 0.0, -1.0, 8.796e-07, 0.0, -1.0, 8.796e-07, 0.0, -1.0, 8.796e-07, 0.0, -1.0, 8.796e-07, 0.0, -1.0, 0.0, 0.0, -1.0, 0.0, 0.0, -1.0, 0.0, 0.0, -1.0, 1.196e-06, 0.0, -1.0, 1.196e-06, 0.0, -1.0, 1.196e-06, 0.0, -1.0, -2.393e-06, 0.0, -1.0, -2.393e-06, 0.0, -1.0, -2.393e-06, 0.0, -1.0, 0.0, 0.0, -1.0, 0.0, 0.0, -1.0, 0.0, 0.0, -1.0, 0.0, 0.0, -1.0, 0.0, 0.0, -1.0, 0.0, 0.0, -1.0, 0.0, 0.0, -1.0, 0.0, 0.0, -1.0, 0.0, 0.0, -1.0, 0.0, 0.0, -1.0, 0.0, 0.0, -1.0, 0.0, 0.0, -1.0, 0.0, 0.0, -1.0, 0.0, 0.0, -1.0, 0.0, 0.0, -1.0, 0.0, 0.0, -1.0, 0.0, 0.0, -1.0, 0.0, 0.0, -1.0, 0.0, 0.0, -1.0, 0.0, 0.0, -1.0, 0.0, 0.0, -1.0, 0.0, 0.0, -1.0, 0.0, 0.0, -1.0, 0.0, 0.0, -1.0, 0.0, 0.0, -1.0, 0.0, 0.0, -1.0, 0.0, 0.0, -1.0, 0.0, 0.0, -1.0, 0.0, 0.0, -1.0, 0.0, 0.0, -1.0, 0.0, 0.0, -1.0, -1.196e-06, 0.0, -1.0, -1.196e-06, 0.0, -1.0, -1.196e-06, 0.0, -1.0, 0.0, 0.0, -1.0, 0.0, 0.0, -1.0, 0.0, 0.0, -1.0, 0.0, 0.0, -1.0, 0.0, 0.0, -1.0, 0.0, 0.0, -1.0, 0.0, 0.0, -1.0, 0.0, 0.0, -1.0, 0.0, 0.0, -1.0, 7.477e-07, 0.0, -1.0, 7.477e-07, 0.0, -1.0, 7.477e-07, 0.0, -1.0, -8.796e-07, 0.0, -1.0, -8.796e-07, 0.0, -1.0, -8.796e-07, 0.0, -1.0, -8.796e-07, 0.0, -1.0, 0.0, 0.0, -1.0, 0.0, 0.0, -1.0, 0.0, 0.0, -1.0, 2.393e-06, 0.0, -1.0, 2.393e-06, 0.0, -1.0, 2.393e-06, 0.0, -1.0, 0.0, 0.0, -1.0, 0.0, 0.0, -1.0, 0.0, 0.0, -1.0, 0.0, 0.0, -1.0, 0.0, 0.0, -1.0, 0.0, 0.0, -1.0, 0.0, 0.0, -1.0, 0.0, 0.0, -1.0, 0.0, 0.0, -1.0, -5.341e-07, 0.0, -1.0, -5.341e-07, 0.0, -1.0, -5.341e-07, 0.0, -1.0, 0.0, 0.0, -1.0, 0.0, 0.0, -1.0, 0.0, 0.0, -1.0, 0.0, 0.0, -1.0, 0.0, 0.0, -1.0, 0.0, 0.0, -1.0, 0.0, 0.0, -1.0, 0.0, 0.0, -1.0, 0.0, 0.0, -1.0, 0.0, 0.0, -1.0, 0.0, 0.0, -1.0, 0.0, 0.0, -1.0, 0.0, 0.0, -1.0, 0.0, 0.0, -1.0, 0.0, 0.0, -1.0, -7.477e-07, 0.0, -1.0, -7.477e-07, 0.0, -1.0, -7.477e-07, 0.0, 0.0, 0.0, 1.0, 0.0, 0.0, 1.0, 0.0, 0.0, 1.0, 0.0, 0.0, 1.0, 0.0, 0.0, 1.0, 0.0, 0.0, 1.0, 0.0, 0.0, 1.0, 0.0, 0.0, 1.0, 0.0, 0.0, 1.0, 0.0, 0.0, 1.0, 0.0, 0.0, 1.0, 0.0, 0.0, 1.0, 0.0, 0.0, 1.0, 0.0, 0.0, 1.0, 0.0, 0.0, 1.0, 0.0, 0.0, 1.0, 0.0, 0.0, 1.0, 0.0, 0.0, 1.0, 0.0, -1.0, 0.0, 0.0, -1.0, 0.0, 0.0, -1.0, 0.0, 0.0, -1.0, 0.0, 0.0, -1.0, 0.0, 0.0, -1.0, 0.0, 0.0, -1.0, 0.0, 0.0, -1.0, 0.0, 0.0, -1.0, 0.0, 0.0, -1.0, 0.0, 0.0, -1.0, 0.0, 0.0, -1.0, 0.0, 0.0, -1.0, 0.0, 0.0, -1.0, 0.0, 0.0, -1.0, 0.0, 0.0, -1.0, 0.0, 0.0, -1.0, 0.0, 0.0, -1.0, 0.0, 0.0, -1.0, 0.0, 0.0, -1.0, 0.0, 0.0, -1.0, 0.0, 0.0, -1.0, 0.0, 0.0, -1.0, 0.0, 0.0, -1.0, 0.0, 0.0, -1.0, 0.0, 0.0, -1.0, 0.0, 0.0, -1.0, 0.0, 0.0, -1.0, 0.0, 0.0, -1.0, 0.0, 0.0, -1.0, 0.0, 0.0, -1.0, 0.0, 0.0, -1.0, 0.0, 0.0, -1.0, 0.0, 0.0, -1.0, 0.0, 0.0, -1.0, 0.0, 0.0, -1.0, 0.0, 0.0, -1.0, 0.0, 0.0, -1.0, 0.0, 0.0, -1.0, 0.0, 0.0, -1.0, 0.0, 0.0, -1.0, 0.0, 0.0, -1.0, 0.0, 0.0, -1.0, 0.0, 0.0, -1.0, 0.0, 0.0, -1.0, 0.0, 0.0, -1.0, 0.0, 0.0, -1.0, 0.0, 0.0, -1.0, 0.0, 0.0, -1.0, 0.0, 0.0, -1.0, 0.0, 0.0, -1.0, 0.0, 0.0, -1.0, 0.0, 0.0, -1.0, 0.0, 0.0, -1.0, 0.0, 0.0, -1.0, 0.0, 0.0, -1.0, 0.0, 0.0, -1.0, 0.0, 0.0, -1.0, 0.0, 0.0, -1.0, 0.0, 0.0, -1.0, 0.0, 0.0, -1.0, 0.0, 0.0, -1.0, 0.0, 0.0, -1.0, 0.0, 0.0, -1.0, 0.0, 0.0, -1.0, 0.0, 0.0, -1.0, 0.0, 0.0, -1.0, 0.0, 0.0, -1.0, 0.0, 0.0, -1.0, 0.0, 0.0, -1.0, 0.0, 0.0, -1.0, 0.0, 0.0, -1.0, 0.0, 0.0, -1.0, 0.0, 0.0, -1.0, 0.0, 0.0, -1.0, 0.0, 0.0, -1.0, 0.0, 0.0, -1.0, 0.0, 0.0, -1.0, 0.0, 0.0, -1.0, 0.0, 0.0, -1.0, 0.0, 0.0, -1.0, 0.0, 0.0, -1.0, 0.0, 0.0, -1.0, 0.0, 0.0, -1.0, 0.0, 0.0, -1.0, 0.0, 0.0, -1.0, 0.0, 0.0, 1.0, 0.0, 0.0, 1.0, 0.0, 0.0, 1.0, 0.0, 0.0, 1.0, 0.0, 0.0, 1.0, 0.0, 0.0, 1.0, 0.0, 0.0, 1.0, 0.0, 0.0, 1.0, 0.0, 0.0, 1.0, 0.0, 0.0, 1.0, 0.0, 0.0, 1.0, 0.0, 0.0, 1.0, 0.0, 0.0, 1.0, 0.0, 0.0, 1.0, 0.0, 0.0, 1.0, 0.0, 0.0, 1.0, 0.0, 0.0, 1.0, 0.0, 0.0, 1.0, 0.0, 0.0, 1.0, 0.0, 0.0, 1.0, 0.0, 0.0, 1.0, 0.0, 0.0, 1.0, 0.0, 0.0, 1.0, 0.0, 0.0, 1.0, 0.0, 0.0, 1.0, 0.0, 0.0, 1.0, 0.0, 0.0, 1.0, 0.0, 0.0, 1.0, 0.0, 0.0, 1.0, 0.0, 0.0, 1.0, 0.0, 0.0, 1.0, 0.0, 0.0, 1.0, 0.0, 0.0, 1.0, 0.0, 0.0, 1.0, 0.0, 0.0, 1.0, 0.0, 0.0, 1.0, 0.0, 0.0, 1.0, 0.0, 0.0, 1.0, 0.0, 0.0, 1.0, 0.0, 0.0, 1.0, 0.0, 0.0, 1.0, 0.0, 0.0, 1.0, 0.0, 0.0, 1.0, 0.0, 0.0, 1.0, 0.0, 0.0, 1.0, 0.0, 0.0, 1.0, 0.0, 0.0, 1.0, 0.0, 0.0, 1.0, 0.0, 0.0, 1.0, 0.0, 0.0, 1.0, 0.0, 0.0, 1.0, 0.0, 0.0, 1.0, 0.0, 0.0, 1.0, 0.0, 0.0, 1.0, 0.0, 0.0, 1.0, 0.0, 0.0, 1.0, 0.0, 0.0, 1.0, 0.0, 0.0, 1.0, 0.0, 0.0, 1.0, 0.0, 0.0, 1.0, 0.0, 0.0, 1.0, 0.0, 0.0, 1.0, 0.0, 0.0, 1.0, 0.0, 0.0, 1.0, 0.0, 0.0, 1.0, 0.0, 0.0, 1.0, 0.0, 0.0, 1.0, 0.0, 0.0, 1.0, 0.0, 0.0, 1.0, 0.0, 0.0, 1.0, 0.0, 0.0, 1.0, 0.0, 0.0, 1.0, 0.0, 0.0, 1.0, 0.0, 0.0, 1.0, 0.0, 0.0, 1.0, 0.0, 0.0, 1.0, 0.0, 0.0, 1.0, 0.0, 0.0, 1.0, 0.0, 0.0, 1.0, 0.0, 0.0, 1.0, 0.0, 0.0, 1.0, 0.0, 0.0, 1.0, 0.0, 0.0, 1.0, 0.0, 0.0, 1.0, 0.0, 0.0, 1.0, 0.0, 0.0, 1.0, 0.0, 0.0, 0.0, -1.0, 0.0, 0.0, -1.0, 0.0, 0.0, -1.0, 0.0, 0.0, -1.0, 0.0, 0.0, -1.0, 0.0, 0.0, -1.0, 0.0, 0.0, -1.0, 0.0, 0.0, -1.0, 0.0, 0.0, -1.0, 0.0, 0.0, -1.0, 0.0, 0.0, -1.0, 0.0, 0.0, -1.0, 0.0, 0.0, -1.0, 0.3162, -0.9487, 0.0, 0.3162, -0.9487, 0.0, 0.3162, -0.9487, 0.0, 0.3162, -0.9487, 0.0, 0.3162, -0.9487, 0.0, 0.3162, -0.9487, 0.0, 0.3162, -0.9487, 0.0, 0.3162, -0.9487, 0.0, 0.3162, -0.9487, 0.0, 0.3162, -0.9487, 0.0, 0.3162, -0.9487, 0.0, 0.3162, -0.9487, 0.0, 0.3162, -0.9487, 0.0, 0.3162, -0.9487, 0.0, 0.3162, -0.9487, 0.0, 0.3162, -0.9487, 0.0, 0.3162, -0.9487, 0.0, 0.3162, -0.9487, 0.0, -1.0, 0.0, 0.0, -1.0, 0.0, 0.0, -1.0, 0.0, 0.0, -1.0, 0.0, 0.0, -1.0, 0.0, 0.0, -1.0, 0.0, 0.0, -1.0, 0.0, 0.0, -1.0, 0.0, 0.0, -1.0, 0.0, 0.0, -1.0, 0.0, 0.0, -1.0, 0.0, 0.0, -1.0, 0.0, 0.0, -1.0, 0.0, 0.0, 0.3162, 0.9487, 0.0, 0.3162, 0.9487, 0.0, 0.3162, 0.9487, 0.0, 0.3162, 0.9487, 0.0, 0.3162, 0.9487, 0.0, 0.3162, 0.9487, 0.0, 0.3162, 0.9487, 0.0, 0.3162, 0.9487, 0.0, 0.3162, 0.9487, 0.0, 0.3162, 0.9487, 0.0, 0.3162, 0.9487, 0.0, 0.3162, 0.9487, 0.0, 0.3162, 0.9487, 0.0, 0.3162, 0.9487, 0.0, 0.3162, 0.9487, 0.0, 0.3162, 0.9487, 0.0, 0.0, -1.0, 0.0, 0.0, -1.0, 0.0, 0.0, -1.0, 0.0, 0.0, -1.0, 0.0, 0.0, -1.0, 0.0, 0.0, -1.0, 0.0, 0.0, -1.0, 0.0, 0.0, -1.0, 0.0, 0.0, -1.0, 0.0, 0.0, -1.0, 0.0, 0.0, -1.0, 0.0, 0.0, -1.0, 0.0, 0.0, -1.0, 0.0, -1.0, 0.0, 0.0, -1.0, 0.0, 0.0, -1.0, 0.0, 0.0, -1.0, 0.0, 0.0, -1.0, 0.0, 0.0, -1.0, 0.0, 0.0, -1.0, 0.0, 0.0, -1.0, 0.0, 0.0, -1.0, 0.0, 0.0, -1.0, 0.0, 0.0, -1.0, 0.0, 0.0, -1.0, 0.0, 0.0, -1.0, 0.0, 0.0, 0.0, 1.0, 0.0, 0.0, 1.0, 0.0, 0.0, 1.0, 0.0, 0.0, 1.0, 0.0, 0.0, 1.0, 0.0, 0.0, 1.0, 0.0, 0.0, 1.0, 0.0, 0.0, 1.0, 0.0, 0.0, 1.0, 0.0, 0.0, 1.0, 0.0, 0.0, 1.0, 0.0, 0.0, 1.0, 0.0, 0.0, 1.0, 0.0, 0.0, 0.0, 1.0, 0.0, 0.0, 1.0, 0.0, 0.0, 1.0, 0.0, 0.0, 1.0, 0.0, 0.0, 1.0, 0.0, 0.0, 1.0, 0.0, 0.0, 1.0, 0.0, 0.0, 1.0, 0.0, 0.0, -1.0, 0.0, 0.0, -1.0, 0.0, 0.0, -1.0, 0.0, 0.0, -1.0, 0.0, 0.0, -1.0, 0.0, 0.0, -1.0, 0.0, 0.0, -1.0, 0.0, 0.0, -1.0, 0.0, 0.0, -1.0, 0.0, 0.0, -1.0, 0.0, 0.0, -1.0, 0.0, 0.0, -1.0, 0.0, 0.0, -1.0, 0.0, 0.0, -1.0, 0.0, 0.0, -1.0, 0.0, 0.0, -1.0, 0.0, 0.0, -1.0, 0.0, 0.0, -1.0])] * 3)])
me_object_2 = bpy.data.meshes.new('object_2')
me_object_2.from_pydata([(85.0, 30.0, 0.0), (85.0, 20.0, 0.0), (85.0, 10.0, 0.0), (70.0, 15.0, 0.0), (70.0, 25.0, 0.0), (77.5, 27.5, 0.0), (77.5, 12.5, 0.0), (70.0, 25.0, 0.0), (85.0, 30.0, 0.0), (70.0, 25.0, -40.0), (85.0, 30.0, -40.0), (70.0, 25.0, -20.0), (77.5, 27.5, -40.0), (85.0, 30.0, -20.0), (77.5, 27.5, 0.0), (85.0, 30.0, 0.0), (85.0, 10.0, 0.0), (85.0, 30.0, -40.0), (85.0, 10.0, -40.0), (85.0, 20.0, 0.0), (85.0, 20.0, -40.0), (85.0, 10.0, -20.0), (85.0, 30.0, -20.0), (85.0, 10.0, 0.0), (70.0, 15.0, 0.0), (85.0, 10.0, -40.0), (70.0, 15.0, -40.0), (85.0, 10.0, -20.0), (77.5, 12.5, -40.0), (70.0, 15.0, -20.0), (77.5, 12.5, 0.0), (70.0, 25.0, -40.0), (77.5, 27.5, -40.0), (85.0, 30.0, -40.0), (85.0, 20.0, -40.0), (85.0, 10.0, -40.0), (77.5, 12.5, -40.0), (70.0, 15.0, -40.0), (0.0, 0.0, 0.0), (0.0, 40.0, 0.0), (70.0, 0.0, 0.0), (70.0, 40.0, 0.0), (70.0, 15.0, 0.0), (70.0, 25.0, 0.0), (35.0, 40.0, 0.0), (0.0, 20.0, 0.0), (35.0, 0.0, 0.0), (70.0, 0.0, 0.0), (70.0, 0.0, -40.0), (70.0, 15.0, -40.0), (70.0, 15.0, -20.0), (70.0, 0.0, -20.0), (70.0, 15.0, 0.0), (70.0, 0.0, -40.0), (70.0, 40.0, -40.0), (0.0, 0.0, -40.0), (0.0, 40.0, -40.0), (70.0, 25.0, -40.0), (70.0, 15.0, -40.0), (0.0, 20.0, -40.0), (35.0, 40.0, -40.0), (35.0, 0.0, -40.0), (0.0, 0.0, -40.0), (0.0, 40.0, -40.0), (0.0, 0.0, 0.0), (0.0, 40.0, 0.0), (0.0, 0.0, -20.0), (0.0, 40.0, -20.0), (0.0, 20.0, 0.0), (0.0, 20.0, -40.0), (0.0, 0.0, 0.0), (70.0, 0.0, 0.0), (0.0, 0.0, -40.0), (70.0, 0.0, -40.0), (35.0, 0.0, 0.0), (70.0, 0.0, -20.0), (35.0, 0.0, -40.0), (0.0, 0.0, -20.0), (0.0, 40.0, 0.0), (0.0, 40.0, -40.0), (70.0, 40.0, 0.0), (70.0, 40.0, -40.0), (35.0, 40.0, 0.0), (70.0, 40.0, -20.0), (35.0, 40.0, -40.0), (0.0, 40.0, -20.0), (70.0, 25.0, 0.0), (70.0, 40.0, 0.0), (70.0, 25.0, -40.0), (70.0, 40.0, -40.0), (70.0, 25.0, -20.0), (70.0, 40.0, -20.0)], [], [(3, 6, 5, 4), (5, 6, 1), (1, 6, 2), (0, 5, 1), (14, 11, 7), (14, 8, 13), (13, 11, 14), (11, 13, 12), (12, 13, 10), (9, 11, 12), (19, 22, 15), (19, 16, 21), (20, 22, 19), (19, 21, 20), (20, 21, 18), (17, 22, 20), (30, 27, 23), (30, 24, 29), (29, 27, 30), (29, 26, 28, 27), (25, 27, 28), (37, 31, 32, 36), (32, 34, 36), (34, 35, 36), (33, 34, 32), (45, 38, 46), (45, 44, 39), (44, 45, 46), (44, 46, 42, 43), (41, 44, 43), (40, 42, 46), (52, 47, 51, 50), (48, 49, 50, 51), (61, 58, 53), (60, 54, 57), (57, 58, 61), (59, 61, 55), (56, 60, 59), (61, 59, 60), (57, 61, 60), (69, 62, 66), (69, 67, 63), (68, 69, 66), (69, 68, 67), (68, 65, 67), (64, 68, 66), (74, 70, 77), (74, 75, 71), (76, 74, 77), (74, 76, 75), (76, 73, 75), (72, 76, 77), (85, 78, 82), (85, 84, 79), (83, 85, 82), (85, 83, 84), (83, 81, 84), (80, 83, 82), (87, 86, 90, 91), (88, 89, 91, 90)])
_uv = me_object_2.uv_layers.new(name='UVMap')
_uv.uv.foreach_set('vector', [0.2797, 0.5578, 0.2642, 0.6042, 0.357, 0.6042, 0.3415, 0.5578, 0.357, 0.6042, 0.2642, 0.6042, 0.3106, 0.6506, 0.3106, 0.6506, 0.2642, 0.6042, 0.2487, 0.6506, 0.3725, 0.6506, 0.357, 0.6042, 0.3106, 0.6506, 0.9504, 0.464, 0.9985, 0.5878, 0.9985, 0.464, 0.9504, 0.464, 0.9022, 0.464, 0.9022, 0.5878, 0.9022, 0.5878, 0.9985, 0.5878, 0.9504, 0.464, 0.9985, 0.5878, 0.9022, 0.5878, 0.9504, 0.7115, 0.9504, 0.7115, 0.9022, 0.5878, 0.9022, 0.7115, 0.9985, 0.7115, 0.9985, 0.5878, 0.9504, 0.7115, 0.7417, 0.464, 0.8029, 0.5878, 0.8029, 0.464, 0.7417, 0.464, 0.6806, 0.464, 0.6806, 0.5878, 0.7417, 0.7115, 0.8029, 0.5878, 0.7417, 0.464, 0.7417, 0.464, 0.6806, 0.5878, 0.7417, 0.7115, 0.7417, 0.7115, 0.6806, 0.5878, 0.6806, 0.7115, 0.8029, 0.7115, 0.8029, 0.5878, 0.7417, 0.7115, 0.8525, 0.464, 0.9007, 0.5878, 0.9007, 0.464, 0.8525, 0.464, 0.8043, 0.464, 0.8043, 0.5878, 0.8043, 0.5878, 0.9007, 0.5878, 0.8525, 0.464, 0.8043, 0.5878, 0.8043, 0.7115, 0.8525, 0.7115, 0.9007, 0.5878, 0.9007, 0.7115, 0.9007, 0.5878, 0.8525, 0.7115, 0.2797, 0.434, 0.3415, 0.434, 0.357, 0.4804, 0.2642, 0.4804, 0.357, 0.4804, 0.3106, 0.5268, 0.2642, 0.4804, 0.3106, 0.5268, 0.2487, 0.5268, 0.2642, 0.4804, 0.3725, 0.5268, 0.3106, 0.5268, 0.357, 0.4804, 0.123, 0.4331, 0.246, 0.4331, 0.246, 0.6497, 0.123, 0.4331, 0.0, 0.6497, 0.0, 0.4331, 0.0, 0.6497, 0.123, 0.4331, 0.246, 0.6497, 0.0, 0.6497, 0.246, 0.6497, 0.1538, 0.8662, 0.09226, 0.8662, 0.0, 0.8662, 0.0, 0.6497, 0.09226, 0.8662, 0.246, 0.8662, 0.1538, 0.8662, 0.246, 0.6497, 0.5517, 0.4331, 0.6445, 0.4331, 0.6445, 0.5561, 0.5517, 0.5561, 0.6445, 0.6791, 0.5517, 0.6791, 0.5517, 0.5561, 0.6445, 0.5561, 0.4633, 0.6806, 0.2475, 0.7729, 0.2475, 0.6806, 0.4633, 0.9266, 0.2475, 0.9266, 0.2475, 0.8344, 0.2475, 0.8344, 0.2475, 0.7729, 0.4633, 0.6806, 0.6791, 0.8036, 0.4633, 0.6806, 0.6791, 0.6806, 0.6791, 0.9266, 0.4633, 0.9266, 0.6791, 0.8036, 0.4633, 0.6806, 0.6791, 0.8036, 0.4633, 0.9266, 0.2475, 0.8344, 0.4633, 0.6806, 0.4633, 0.9266, 0.8043, 0.0, 0.9281, 0.0, 0.9281, 0.1237, 0.8043, 0.0, 0.6806, 0.1237, 0.6806, 0.0, 0.8043, 0.2475, 0.8043, 0.0, 0.9281, 0.1237, 0.8043, 0.0, 0.8043, 0.2475, 0.6806, 0.1237, 0.8043, 0.2475, 0.6806, 0.2475, 0.6806, 0.1237, 0.9281, 0.2475, 0.8043, 0.2475, 0.9281, 0.1237, 0.3403, 0.2158, 0.3403, 0.0, 0.464, 0.0, 0.3403, 0.2158, 0.464, 0.4316, 0.3403, 0.4316, 0.5878, 0.2158, 0.3403, 0.2158, 0.464, 0.0, 0.3403, 0.2158, 0.5878, 0.2158, 0.464, 0.4316, 0.5878, 0.2158, 0.5878, 0.4316, 0.464, 0.4316, 0.5878, 0.0, 0.5878, 0.2158, 0.464, 0.0, 0.1237, 0.0, 0.2475, 0.0, 0.2475, 0.2158, 0.1237, 0.0, 0.0, 0.2158, 0.0, 0.0, 0.1237, 0.4316, 0.1237, 0.0, 0.2475, 0.2158, 0.1237, 0.0, 0.1237, 0.4316, 0.0, 0.2158, 0.1237, 0.4316, 0.0, 0.4316, 0.0, 0.2158, 0.2475, 0.4316, 0.1237, 0.4316, 0.2475, 0.2158, 0.4228, 0.4331, 0.5156, 0.4331, 0.5156, 0.5561, 0.4228, 0.5561, 0.5156, 0.6791, 0.4228, 0.6791, 0.4228, 0.5561, 0.5156, 0.5561])
me_object_2.materials.append(mat_diffuse_0_002)
me_object_2.update()
me_object_2.normals_split_custom_set([tuple(v) for v in zip(*[iter([0.0, 0.0, 1.0, 0.0, 0.0, 1.0, 0.0, 0.0, 1.0, 0.0, 0.0, 1.0, 0.0, 0.0, 1.0, 0.0, 0.0, 1.0, 0.0, 0.0, 1.0, 0.0, 0.0, 1.0, 0.0, 0.0, 1.0, 0.0, 0.0, 1.0, 0.0, 0.0, 1.0, 0.0, 0.0, 1.0, 0.0, 0.0, 1.0, -0.3162, 0.9487, 0.0, -0.3162, 0.9487, 0.0, -0.3162, 0.9487, 0.0, -0.3162, 0.9487, 0.0, -0.3162, 0.9487, 0.0, -0.3162, 0.9487, 0.0, -0.3162, 0.9487, 0.0, -0.3162, 0.9487, 0.0, -0.3162, 0.9487, 0.0, -0.3162, 0.9487, 0.0, -0.3162, 0.9487, 0.0, -0.3162, 0.9487, 0.0, -0.3162, 0.9487, 0.0, -0.3162, 0.9487, 0.0, -0.3162, 0.9487, 0.0, -0.3162, 0.9487, 0.0, -0.3162, 0.9487, 0.0, -0.3162, 0.9487, 0.0, 1.0, 0.0, 0.0, 1.0, 0.0, 0.0, 1.0, 0.0, 0.0, 1.0, 0.0, 0.0, 1.0, 0.0, 0.0, 1.0, 0.0, 0.0, 1.0, 0.0, 0.0, 1.0, 0.0, 0.0, 1.0, 0.0, 0.0, 1.0, 0.0, 0.0, 1.0, 0.0, 0.0, 1.0, 0.0, 0.0, 1.0, 0.0, 0.0, 1.0, 0.0, 0.0, 1.0, 0.0, 0.0, 1.0, 0.0, 0.0, 1.0, 0.0, 0.0, 1.0, 0.0, 0.0, -0.3162, -0.9487, 0.0, -0.3162, -0.9487, 0.0, -0.3162, -0.9487, 0.0, -0.3162, -0.9487, 0.0, -0.3162, -0.9487, 0.0, -0.3162, -0.9487, 0.0, -0.3162, -0.9487, 0.0, -0.3162, -0.9487, 0.0, -0.3162, -0.9487, 0.0, -0.3162, -0.9487, 0.0, -0.3162, -0.9487, 0.0, -0.3162, -0.9487, 0.0, -0.3162, -0.9487, 0.0, -0.3162, -0.9487, 0.0, -0.3162, -0.9487, 0.0, -0.3162, -0.9487, 0.0, 0.0, 0.0, -1.0, 0.0, 0.0, -1.0, 0.0, 0.0, -1.0, 0.0, 0.0, -1.0, 0.0, 0.0, -1.0, 0.0, 0.0, -1.0, 0.0, 0.0, -1.0, 0.0, 0.0, -1.0, 0.0, 0.0, -1.0, 0.0, 0.0, -1.0, 0.0, 0.0, -1.0, 0.0, 0.0, -1.0, 0.0, 0.0, -1.0, 0.0, 0.0, 1.0, 0.0, 0.0, 1.0, 0.0, 0.0, 1.0, 0.0, 0.0, 1.0, 0.0, 0.0, 1.0, 0.0, 0.0, 1.0, 0.0, 0.0, 1.0, 0.0, 0.0, 1.0, 0.0, 0.0, 1.0, 0.0, 0.0, 1.0, 0.0, 0.0, 1.0, 0.0, 0.0, 1.0, 0.0, 0.0, 1.0, 0.0, 0.0, 1.0, 0.0, 0.0, 1.0, 0.0, 0.0, 1.0, 0.0, 0.0, 1.0, 0.0, 0.0, 1.0, 0.0, 0.0, 1.0, 1.0, 0.0, 0.0, 1.0, 0.0, 0.0, 1.0, 0.0, 0.0, 1.0, 0.0, 0.0, 1.0, 0.0, 0.0, 1.0, 0.0, 0.0, 1.0, 0.0, 0.0, 1.0, 0.0, 0.0, 0.0, 0.0, -1.0, 0.0, 0.0, -1.0, 0.0, 0.0, -1.0, 0.0, 0.0, -1.0, 0.0, 0.0, -1.0, 0.0, 0.0, -1.0, 0.0, 0.0, -1.0, 0.0, 0.0, -1.0, 0.0, 0.0, -1.0, 0.0, 0.0, -1.0, 0.0, 0.0, -1.0, 0.0, 0.0, -1.0, 0.0, 0.0, -1.0, 0.0, 0.0, -1.0, 0.0, 0.0, -1.0, 0.0, 0.0, -1.0, 0.0, 0.0, -1.0, 0.0, 0.0, -1.0, 0.0, 0.0, -1.0, 0.0, 0.0, -1.0, 0.0, 0.0, -1.0, -1.0, 0.0, 0.0, -1.0, 0.0, 0.0, -1.0, 0.0, 0.0, -1.0, 0.0, 0.0, -1.0, 0.0, 0.0, -1.0, 0.0, 0.0, -1.0, 0.0, 0.0, -1.0, 0.0, 0.0, -1.0, 0.0, 0.0, -1.0, 0.0, 0.0, -1.0, 0.0, 0.0, -1.0, 0.0, 0.0, -1.0, 0.0, 0.0, -1.0, 0.0, 0.0, -1.0, 0.0, 0.0, -1.0, 0.0, 0.0, -1.0, 0.0, 0.0, -1.0, 0.0, 0.0, 0.0, -1.0, 0.0, 0.0, -1.0, 0.0, 0.0, -1.0, 0.0, 0.0, -1.0, 0.0, 0.0, -1.0, 0.0, 0.0, -1.0, 0.0, 0.0, -1.0, 0.0, 0.0, -1.0, 0.0, 0.0, -1.0, 0.0, 0.0, -1.0, 0.0, 0.0, -1.0, 0.0, 0.0, -1.0, 0.0, 0.0, -1.0, 0.0, 0.0, -1.0, 0.0, 0.0, -1.0, 0.0, 0.0, -1.0, 0.0, 0.0, -1.0, 0.0, 0.0, -1.0, 0.0, 0.0, 1.0, 0.0, 0.0, 1.0, 0.0, 0.0, 1.0, 0.0, 0.0, 1.0, 0.0, 0.0, 1.0, 0.0, 0.0, 1.0, 0.0, 0.0, 1.0, 0.0, 0.0, 1.0, 0.0, 0.0, 1.0, 0.0, 0.0, 1.0, 0.0, 0.0, 1.0, 0.0, 0.0, 1.0, 0.0, 0.0, 1.0, 0.0, 0.0, 1.0, 0.0, 0.0, 1.0, 0.0, 0.0, 1.0, 0.0, 0.0, 1.0, 0.0, 0.0, 1.0, 0.0, 1.0, 0.0, 0.0, 1.0, 0.0, 0.0, 1.0, 0.0, 0.0, 1.0, 0.0, 0.0, 1.0, 0.0, 0.0, 1.0, 0.0, 0.0, 1.0, 0.0, 0.0, 1.0, 0.0, 0.0])] * 3)])

# ---- objects
ob_object_1 = bpy.data.objects.new('object_1', me_object_1)
ob_object_2 = bpy.data.objects.new('object_2', me_object_2)

# ---- transforms, parenting, visibility, modifiers, constraints
ob_object_1.location = (0.0, 0.0, 0.0)
ob_object_1.rotation_euler = (1.571, -0.0, 0.0)
ob_object_2.location = (0.0, 0.0, 0.0)
ob_object_2.rotation_euler = (1.571, -0.0, 0.0)

# ---- collection membership
col_dtj.objects.link(ob_object_1)
col_dtj.objects.link(ob_object_2)

# ---- scene / render settings (as saved in the file)
scene.frame_start = 1; scene.frame_end = 250; scene.frame_set(89)
scene.render.engine = 'BLENDER_EEVEE_NEXT'
scene.cycles.sampling_pattern = 'TABULATED_SOBOL'
scene.cycles.use_light_tree = False
scene.view_settings.view_transform = 'Filmic'
bpy.context.view_layer.update()

# ---- added for rendering (the .blend has no active camera and no usable light): camera, sun
cam_auto = bpy.data.cameras.new('AutoCamera')
cam_auto.lens = 50.0
cam_auto.sensor_width = 36.0
cam_auto.clip_end = 3762.79
ob_auto_camera = bpy.data.objects.new('AutoCamera', cam_auto)
scene.collection.objects.link(ob_auto_camera)
ob_auto_camera.location = (269.405, -237.286, 191.524)
ob_auto_camera.rotation_euler = (1.09748, -7.21219e-08, 0.694738)
scene.camera = ob_auto_camera
light_auto_sun = bpy.data.lights.new('AutoSun', 'SUN')
light_auto_sun.energy = 3.0
light_auto_sun.angle = 0.0523599
ob_auto_sun = bpy.data.objects.new('AutoSun', light_auto_sun)
scene.collection.objects.link(ob_auto_sun)
ob_auto_sun.rotation_euler = (0.872665, 0.174533, 0.523599)
bpy.context.view_layer.update()
